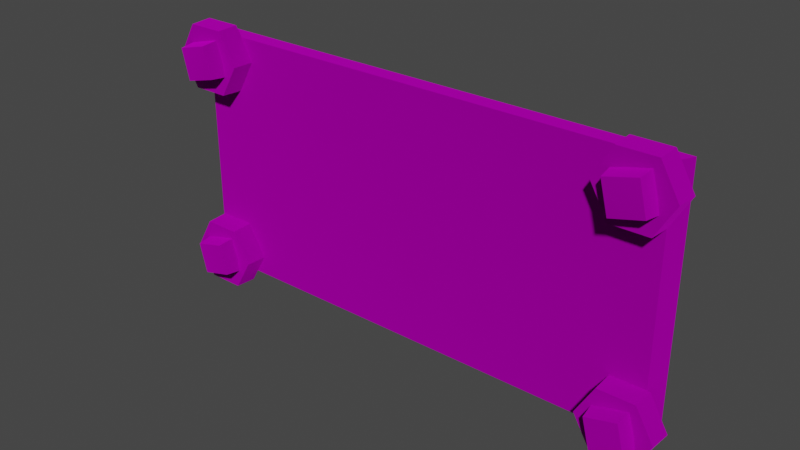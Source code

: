 # Source: giant_02_x6.blend  (saved by Blender 3.4.6; exported with 4.5.12 LTS)
import bpy
from mathutils import Matrix  # noqa: F401  (used for matrix-valued properties, if any)

bpy.ops.wm.read_factory_settings(use_empty=True)
scene = bpy.context.scene
scene.name = 'Scene'

# ---- collections
col_collection = bpy.data.collections.new('Collection'); scene.collection.children.link(col_collection)
col_export = bpy.data.collections.new('Export'); scene.collection.children.link(col_export)

# ---- images (referenced by path relative to the original .blend; pixels are not part of the script)
import os
ASSET_DIR = os.environ.get("B2B_ASSET_DIR", "")  # directory of the original .blend (textures are referenced by path, not embedded)
HERE = os.path.dirname(os.path.abspath(__file__))  # packed textures are extracted next to this script under _unpacked/

def load_image(name, relpath, width, height, colorspace="sRGB"):
    """Load a texture the original file referenced (path relative to the .blend, or extracted next to this script)."""
    p = next((c for c in (os.path.join(HERE, relpath), os.path.join(ASSET_DIR, relpath)) if relpath and os.path.exists(c)), "")
    if p:
        img = bpy.data.images.load(p, check_existing=True)
        img.name = name
    else:  # same state as the original file: an image datablock whose file is absent (Cycles renders it pink)
        img = bpy.data.images.new(name, width, height)
        img.source = "FILE"
        img.filepath = "//" + (relpath or name)
    img.colorspace_settings.name = colorspace
    return img
img_terrace_plate_steel_giant_png = load_image('terrace_plate_steel_giant.png', 'terrace_plate_steel_giant.png', 1024, 1024, 'sRGB')
img_nutbolt_steel_png = load_image('nutbolt_steel.png', 'nutbolt_steel.png', 1024, 1024, 'sRGB')

# ---- materials (node trees are filled in below, after node groups)
mat_dummymtl_rsrc_world_prop_clockworks_structural_terrace_plates_g = bpy.data.materials.new('dummymtl-rsrc.world.prop.clockworks.structural.terrace_plates.g')
mat_dummymtl_rsrc_world_prop_clockworks_structural_terrace_plates_g.use_backface_culling = True
mat_dummymtl_rsrc_world_prop_clockworks_structural_terrace_plates_g.use_transparent_shadow = False
mat_dummymtl_rsrc_world_prop_clockworks_structural_nut_n_bolt_n = bpy.data.materials.new('dummymtl-rsrc.world.prop.clockworks.structural.nut_n_bolt.n')
mat_dummymtl_rsrc_world_prop_clockworks_structural_nut_n_bolt_n.use_backface_culling = True
mat_dummymtl_rsrc_world_prop_clockworks_structural_nut_n_bolt_n.use_transparent_shadow = False

# ---- material node trees
mat_dummymtl_rsrc_world_prop_clockworks_structural_terrace_plates_g.use_nodes = True; mat_dummymtl_rsrc_world_prop_clockworks_structural_terrace_plates_g.node_tree.nodes.clear()
_N = mat_dummymtl_rsrc_world_prop_clockworks_structural_terrace_plates_g.node_tree.nodes; _L = mat_dummymtl_rsrc_world_prop_clockworks_structural_terrace_plates_g.node_tree.links
n0 = _N.new('ShaderNodeBsdfPrincipled'); n0.name = 'Principled BSDF'; n0.location = (10, 300)
n0.distribution = 'GGX'
n0.subsurface_method = 'RANDOM_WALK_SKIN'
n0.inputs[1].default_value = 1.0
n0.inputs[2].default_value = 1.0
n0.inputs[27].default_value = (0.0, 0.0, 0.0, 1.0)
n0.inputs[28].default_value = 1.0
n1 = _N.new('ShaderNodeOutputMaterial'); n1.name = 'Material Output'; n1.location = (320, 270)
n2 = _N.new('ShaderNodeTexImage'); n2.name = 'Image Texture'; n2.location = (-280, 200)
n2.image = img_terrace_plate_steel_giant_png
_L.new(n0.outputs[0], n1.inputs[0])
_L.new(n2.outputs[0], n0.inputs[0])
n1.is_active_output = True
mat_dummymtl_rsrc_world_prop_clockworks_structural_nut_n_bolt_n.use_nodes = True; mat_dummymtl_rsrc_world_prop_clockworks_structural_nut_n_bolt_n.node_tree.nodes.clear()
_N = mat_dummymtl_rsrc_world_prop_clockworks_structural_nut_n_bolt_n.node_tree.nodes; _L = mat_dummymtl_rsrc_world_prop_clockworks_structural_nut_n_bolt_n.node_tree.links
n0 = _N.new('ShaderNodeBsdfPrincipled'); n0.name = 'Principled BSDF'; n0.location = (10, 300)
n0.distribution = 'GGX'
n0.subsurface_method = 'RANDOM_WALK_SKIN'
n0.inputs[1].default_value = 1.0
n0.inputs[2].default_value = 1.0
n0.inputs[27].default_value = (0.0, 0.0, 0.0, 1.0)
n0.inputs[28].default_value = 1.0
n1 = _N.new('ShaderNodeOutputMaterial'); n1.name = 'Material Output'; n1.location = (320, 270)
n2 = _N.new('ShaderNodeTexImage'); n2.name = 'Image Texture'; n2.location = (-321, 186)
n2.image = img_nutbolt_steel_png
_L.new(n0.outputs[0], n1.inputs[0])
_L.new(n2.outputs[0], n0.inputs[0])
n1.is_active_output = True

# ---- world
world_world = bpy.data.worlds.new('World'); scene.world = world_world
world_world.use_nodes = True; world_world.node_tree.nodes.clear()
_N = world_world.node_tree.nodes; _L = world_world.node_tree.links
n0 = _N.new('ShaderNodeOutputWorld'); n0.name = 'World Output'; n0.location = (300, 300)
n1 = _N.new('ShaderNodeBackground'); n1.name = 'Background'; n1.location = (10, 300)
n1.inputs[0].default_value = (0.05088, 0.05088, 0.05088, 1.0)
_L.new(n1.outputs[0], n0.inputs[0])
n0.is_active_output = True
world_world.color = (0.05088, 0.05088, 0.05088)
world_world.use_sun_shadow = False
world_world.sun_shadow_jitter_overblur = 0.0

# ---- meshes
me_rsrc_world_prop_clockworks_structural_terrace_plates_giant_plat = bpy.data.meshes.new('rsrc.world.prop.clockworks.structural.terrace_plates.giant_plat')
me_rsrc_world_prop_clockworks_structural_terrace_plates_giant_plat.from_pydata([(3.05, -3.0, -6.557e-08), (3.05, 0.0, 6.557e-08), (-3.05, 0.0, 6.557e-08), (-3.05, -3.0, -6.557e-08), (-2.0, 0.0, -0.2), (-2.0, -3.0, -0.2), (-2.95, -3.0, -0.2), (-2.95, 0.0, -0.2), (2.95, -3.0, -0.2), (2.95, 0.0, -0.2), (3.05, 0.0, 6.557e-08), (3.05, -3.0, -6.557e-08), (-2.95, 0.0, -0.2), (-2.95, -3.0, -0.2), (-3.05, -3.0, -6.557e-08), (-3.05, 0.0, 6.557e-08), (2.0, 0.0, -0.2), (2.0, -3.0, -0.2), (-2.0, -3.0, -0.2), (-2.0, 0.0, -0.2), (2.95, 0.0, -0.2), (2.95, -3.0, -0.2), (2.0, -3.0, -0.2), (2.0, 0.0, -0.2), (2.0, 0.0, -0.2), (3.05, 0.0, 6.557e-08), (2.95, 0.0, -0.2), (-3.05, 0.0, 6.557e-08), (-2.0, 0.0, -0.2), (-2.95, 0.0, -0.2), (-2.0, -3.0, -0.2), (-3.05, -3.0, -6.557e-08), (-2.95, -3.0, -0.2), (3.05, -3.0, -6.557e-08), (2.0, -3.0, -0.2), (2.95, -3.0, -0.2)], [], [(0, 1, 2), (2, 3, 0), (4, 5, 6), (6, 7, 4), (8, 9, 10), (10, 11, 8), (12, 13, 14), (14, 15, 12), (16, 17, 18), (18, 19, 16), (20, 21, 22), (22, 23, 20), (24, 25, 26), (27, 25, 24), (27, 24, 28), (27, 28, 29), (30, 31, 32), (33, 31, 30), (33, 30, 34), (33, 34, 35)])
_uv = me_rsrc_world_prop_clockworks_structural_terrace_plates_giant_plat.uv_layers.new(name='UVMap')
_uv.uv.foreach_set('vector', [0.0, 1.0, 0.0, 0.0, 1.0, 0.0, 1.0, 0.0, 1.0, 1.0, 0.0, 1.0, 0.5, 0.742, 0.5, 0.97, 0.0, 0.97, 0.0, 0.97, 0.0, 0.742, 0.5, 0.742, 1.0, 0.0, 0.0, 0.0, 0.0, 0.032, 0.0, 0.032, 1.0, 0.032, 1.0, 0.0, 1.0, 0.0, 0.0, 0.0, 0.0, 0.032, 0.0, 0.032, 1.0, 0.032, 1.0, 0.0, 2.0, 0.508, 2.0, 0.7357, 0.0, 0.7357, 0.0, 0.7357, 0.0, 0.508, 2.0, 0.508, 1.0, 0.742, 1.0, 0.97, 0.5, 0.97, 0.5, 0.97, 0.5, 0.742, 1.0, 0.742, 0.8279, 0.038, 1.0, 0.032, 0.9836, 0.038, 0.0, 0.032, 1.0, 0.032, 0.8279, 0.038, 0.0, 0.032, 0.8279, 0.038, 0.1721, 0.038, 0.0, 0.032, 0.1721, 0.038, 0.01639, 0.038, 0.1667, 0.97, 0.0, 1.0, 0.0, 0.97, 1.0, 1.0, 0.0, 1.0, 0.1667, 0.97, 1.0, 1.0, 0.1667, 0.97, 0.8333, 0.97, 1.0, 1.0, 0.8333, 0.97, 1.0, 0.97])
me_rsrc_world_prop_clockworks_structural_terrace_plates_giant_plat.materials.append(mat_dummymtl_rsrc_world_prop_clockworks_structural_terrace_plates_g)
me_rsrc_world_prop_clockworks_structural_terrace_plates_giant_plat.update()
me_rsrc_world_prop_clockworks_structural_terrace_plates_giant_plat.normals_split_custom_set([tuple(v) for v in zip(*[iter([0.0, -4.371e-08, 1.0, 0.0, -4.371e-08, 1.0, 0.0, -4.371e-08, 1.0, 0.0, -4.371e-08, 1.0, 0.0, -4.371e-08, 1.0, 0.0, -4.371e-08, 1.0, 0.0, 0.0, -1.0, 0.0, 0.0, -1.0, 0.0, 0.0, -1.0, 0.0, 0.0, -1.0, 0.0, 0.0, -1.0, 0.0, 0.0, -1.0, 0.8944, 0.0, -0.4472, 0.8944, 0.0, -0.4472, 0.8944, 0.0, -0.4472, 0.8944, 1.777e-07, -0.4472, 0.8944, 1.777e-07, -0.4472, 0.8944, 1.777e-07, -0.4472, -0.8944, 0.0, -0.4472, -0.8944, 0.0, -0.4472, -0.8944, 0.0, -0.4472, -0.8944, 1.777e-07, -0.4472, -0.8944, 1.777e-07, -0.4472, -0.8944, 1.777e-07, -0.4472, 0.0, 0.0, -1.0, 0.0, 0.0, -1.0, 0.0, 0.0, -1.0, 0.0, 0.0, -1.0, 0.0, 0.0, -1.0, 0.0, 0.0, -1.0, 0.0, 0.0, -1.0, 0.0, 0.0, -1.0, 0.0, 0.0, -1.0, 0.0, 0.0, -1.0, 0.0, 0.0, -1.0, 0.0, 0.0, -1.0, 0.0, 1.0, 0.0, 0.0, 1.0, 0.0, 0.0, 1.0, 0.0, 0.0, 1.0, 0.0, 0.0, 1.0, 0.0, 0.0, 1.0, 0.0, 0.0, 1.0, 0.0, 0.0, 1.0, 0.0, 0.0, 1.0, 0.0, 0.0, 1.0, 0.0, 0.0, 1.0, 0.0, 0.0, 1.0, 0.0, 0.0, -1.0, 0.0, 0.0, -1.0, 0.0, 0.0, -1.0, 0.0, 0.0, -1.0, 1.954e-06, 0.0, -1.0, 1.954e-06, 0.0, -1.0, 1.954e-06, 0.0, -1.0, -2.384e-06, 0.0, -1.0, -2.384e-06, 0.0, -1.0, -2.384e-06, 0.0, -1.0, 0.0, 0.0, -1.0, 0.0, 0.0, -1.0, 0.0])] * 3)])
me_rsrc_world_prop_clockworks_structural_nut_n_bolt_nut_n_bolt = bpy.data.meshes.new('rsrc.world.prop.clockworks.structural.nut_n_bolt.nut_n_bolt')
me_rsrc_world_prop_clockworks_structural_nut_n_bolt_nut_n_bolt.from_pydata([(-0.225, -0.3897, 0.0), (-0.4365, 0.0, -0.26), (-0.2183, -0.378, -0.26), (-0.225, -0.3897, 0.0), (-0.45, 0.0, 0.0), (-0.4365, 0.0, -0.26), (-0.45, 0.0, 0.0), (-0.2183, 0.378, -0.26), (-0.4365, 0.0, -0.26), (-0.45, 0.0, 0.0), (-0.225, 0.3897, 0.0), (-0.2183, 0.378, -0.26), (0.225, 0.3897, 0.0), (0.4365, 0.0, -0.26), (0.2183, 0.378, -0.26), (0.225, 0.3897, 0.0), (0.45, 0.0, 0.0), (0.4365, 0.0, -0.26), (-0.2583, -0.1526, -0.235), (-0.1374, 0.2324, -0.435), (-0.2324, -0.1374, -0.435), (-0.2583, -0.1526, -0.235), (-0.1526, 0.2583, -0.235), (-0.1374, 0.2324, -0.435), (-0.1526, 0.2583, -0.235), (0.2324, 0.1374, -0.435), (-0.1374, 0.2324, -0.435), (-0.1526, 0.2583, -0.235), (0.2583, 0.1526, -0.235), (0.2324, 0.1374, -0.435), (0.45, 0.0, 0.0), (0.2183, -0.378, -0.26), (0.4365, 0.0, -0.26), (0.225, -0.3897, 0.0), (0.225, -0.3897, 0.0), (-0.2183, -0.378, -0.26), (0.2183, -0.378, -0.26), (-0.225, -0.3897, 0.0), (-0.225, 0.3897, 0.0), (0.2183, 0.378, -0.26), (-0.2183, 0.378, -0.26), (0.225, 0.3897, 0.0), (0.2583, 0.1526, -0.235), (0.1374, -0.2324, -0.435), (0.2324, 0.1374, -0.435), (0.1526, -0.2583, -0.235), (0.1526, -0.2583, -0.235), (-0.2324, -0.1374, -0.435), (0.1374, -0.2324, -0.435), (-0.2583, -0.1526, -0.235), (0.0, 0.0, -0.485), (0.2324, 0.1374, -0.435), (0.1374, -0.2324, -0.435), (-0.2324, -0.1374, -0.435), (-0.1374, 0.2324, -0.435), (0.0, 0.0, -0.21), (0.4365, 0.0, -0.26), (0.2183, -0.378, -0.26), (-0.2183, -0.378, -0.26), (0.2183, 0.378, -0.26), (-0.4365, 0.0, -0.26), (-0.2183, 0.378, -0.26)], [], [(0, 1, 2), (3, 4, 5), (6, 7, 8), (9, 10, 11), (12, 13, 14), (15, 16, 17), (18, 19, 20), (21, 22, 23), (24, 25, 26), (27, 28, 29), (30, 31, 32), (30, 33, 31), (34, 35, 36), (34, 37, 35), (38, 39, 40), (38, 41, 39), (42, 43, 44), (42, 45, 43), (46, 47, 48), (46, 49, 47), (50, 51, 52), (50, 52, 53), (50, 54, 51), (50, 53, 54), (55, 56, 57), (55, 57, 58), (55, 59, 56), (55, 58, 60), (55, 61, 59), (55, 60, 61)])
me_rsrc_world_prop_clockworks_structural_nut_n_bolt_nut_n_bolt.polygons.foreach_set('use_smooth', [0, 0, 0, 0, 0, 0, 0, 0, 0, 0, 0, 0, 0, 0, 0, 0, 0, 0, 0, 0, 1, 1, 1, 1, 1, 1, 1, 1, 1, 1])
_uv = me_rsrc_world_prop_clockworks_structural_nut_n_bolt_nut_n_bolt.uv_layers.new(name='UVMap')
_uv.uv.foreach_set('vector', [2.0, 0.9969, 1.5, 0.8301, 2.0, 0.8301, 2.0, 0.9969, 1.5, 0.9969, 1.5, 0.8301, 1.5, 0.9969, 1.0, 0.8301, 1.5, 0.8301, 1.5, 0.9969, 1.0, 0.9969, 1.0, 0.8301, 0.5, 0.9969, 0.0, 0.8301, 0.5, 0.8301, 0.5, 0.9969, 0.0, 0.9969, 0.0, 0.8301, 0.0, 0.001862, -0.5, 0.1204, 0.0, 0.1204, 0.0, 0.001862, -0.5, 0.001862, -0.5, 0.1204, 1.5, 0.001861, 1.0, 0.1204, 1.5, 0.1204, 1.5, 0.001861, 1.0, 0.001862, 1.0, 0.1204, 0.0, 0.9969, -0.5, 0.8301, 0.0, 0.8301, 0.0, 0.9969, -0.5, 0.9969, -0.5, 0.8301, -0.5, 0.9969, -1.0, 0.8301, -0.5, 0.8301, -0.5, 0.9969, -1.0, 0.9969, -1.0, 0.8301, 1.0, 0.9969, 0.5, 0.8301, 1.0, 0.8301, 1.0, 0.9969, 0.5, 0.9969, 0.5, 0.8301, 1.0, 0.001862, 0.5, 0.1204, 1.0, 0.1204, 1.0, 0.001862, 0.5, 0.001862, 0.5, 0.1204, 0.5, 0.001862, 0.0, 0.1204, 0.5, 0.1204, 0.5, 0.001862, 0.0, 0.001862, 0.0, 0.1204, 0.5, 0.2442, 0.7148, 0.3513, 0.2859, 0.3516, 0.5, 0.2442, 0.2859, 0.3516, 0.2852, 0.1371, 0.5, 0.2442, 0.7141, 0.1368, 0.7148, 0.3513, 0.5, 0.2442, 0.2852, 0.1371, 0.7141, 0.1368, 0.5, 0.6051, 0.01023, 0.6051, 0.2551, 0.393, 0.5, 0.6051, 0.2551, 0.393, 0.7449, 0.393, 0.5, 0.6051, 0.2551, 0.8172, 0.01023, 0.6051, 0.5, 0.6051, 0.7449, 0.393, 0.9898, 0.6051, 0.5, 0.6051, 0.7449, 0.8172, 0.2551, 0.8172, 0.5, 0.6051, 0.9898, 0.6051, 0.7449, 0.8172])
me_rsrc_world_prop_clockworks_structural_nut_n_bolt_nut_n_bolt.materials.append(mat_dummymtl_rsrc_world_prop_clockworks_structural_nut_n_bolt_n)
me_rsrc_world_prop_clockworks_structural_nut_n_bolt_nut_n_bolt.update()
me_rsrc_world_prop_clockworks_structural_nut_n_bolt_nut_n_bolt.normals_split_custom_set([tuple(v) for v in zip(*[iter([-0.8652, -0.4995, -0.04492, -0.8652, -0.4995, -0.04492, -0.8652, -0.4995, -0.04492, -0.8652, -0.4995, -0.04492, -0.8652, -0.4995, -0.04492, -0.8652, -0.4995, -0.04492, -0.8652, 0.4995, -0.04492, -0.8652, 0.4995, -0.04492, -0.8652, 0.4995, -0.04492, -0.8652, 0.4995, -0.04492, -0.8652, 0.4995, -0.04492, -0.8652, 0.4995, -0.04492, 0.8652, 0.4995, -0.04492, 0.8652, 0.4995, -0.04492, 0.8652, 0.4995, -0.04492, 0.8652, 0.4995, -0.04492, 0.8652, 0.4995, -0.04492, 0.8652, 0.4995, -0.04492, -0.9631, 0.2476, -0.1055, -0.9631, 0.2476, -0.1055, -0.9631, 0.2476, -0.1055, -0.9631, 0.2476, -0.1055, -0.9631, 0.2476, -0.1055, -0.9631, 0.2476, -0.1055, 0.2476, 0.9631, -0.1055, 0.2476, 0.9631, -0.1055, 0.2476, 0.9631, -0.1055, 0.2476, 0.9631, -0.1055, 0.2476, 0.9631, -0.1055, 0.2476, 0.9631, -0.1055, 0.8652, -0.4995, -0.04492, 0.8652, -0.4995, -0.04492, 0.8652, -0.4995, -0.04492, 0.8652, -0.4995, -0.04492, 0.8652, -0.4995, -0.04492, 0.8652, -0.4995, -0.04492, 0.0, -0.999, -0.04492, 0.0, -0.999, -0.04492, 0.0, -0.999, -0.04492, 0.0, -0.999, -0.04492, 0.0, -0.999, -0.04492, 0.0, -0.999, -0.04492, 0.0, 0.999, -0.04492, 0.0, 0.999, -0.04492, 0.0, 0.999, -0.04492, 0.0, 0.999, -0.04492, 0.0, 0.999, -0.04492, 0.0, 0.999, -0.04492, 0.9631, -0.2476, -0.1055, 0.9631, -0.2476, -0.1055, 0.9631, -0.2476, -0.1055, 0.9631, -0.2476, -0.1055, 0.9631, -0.2476, -0.1055, 0.9631, -0.2476, -0.1055, -0.2476, -0.9631, -0.1055, -0.2476, -0.9631, -0.1055, -0.2476, -0.9631, -0.1055, -0.2476, -0.9631, -0.1055, -0.2476, -0.9631, -0.1055, -0.2476, -0.9631, -0.1055, -8.515e-07, 1.533e-06, -1.0, 0.1568, 0.09265, -0.9833, 0.09265, -0.1568, -0.9833, -8.515e-07, 1.533e-06, -1.0, 0.09265, -0.1568, -0.9833, -0.1568, -0.09265, -0.9833, -8.515e-07, 1.533e-06, -1.0, -0.09265, 0.1568, -0.9833, 0.1568, 0.09265, -0.9833, -8.515e-07, 1.533e-06, -1.0, -0.1568, -0.09265, -0.9833, -0.09265, 0.1568, -0.9833, 0.0, 1.205e-09, -1.0, -0.1138, 0.0, -0.9935, -0.0569, 0.09856, -0.9935, 0.0, 1.205e-09, -1.0, -0.0569, 0.09856, -0.9935, 0.0569, 0.09856, -0.9935, 0.0, 1.205e-09, -1.0, -0.0569, -0.09856, -0.9935, -0.1138, 0.0, -0.9935, 0.0, 1.205e-09, -1.0, 0.0569, 0.09856, -0.9935, 0.1138, 0.0, -0.9935, 0.0, 1.205e-09, -1.0, 0.0569, -0.09856, -0.9935, -0.0569, -0.09856, -0.9935, 0.0, 1.205e-09, -1.0, 0.1138, 0.0, -0.9935, 0.0569, -0.09856, -0.9935])] * 3)])

# ---- objects
ob_giant_plates_giant_02_x6_meshnodes__groove_06units = bpy.data.objects.new('giant_plates.giant_02_x6-MeshNodes["groove_06units"]', me_rsrc_world_prop_clockworks_structural_terrace_plates_giant_plat)
ob_giant_plates_giant_02_x6_nodes__node04 = bpy.data.objects.new('giant_plates.giant_02_x6-Nodes["node04"]', None)
ob_nut_n_bolt_nut_n_bolt_01_meshnodes__nut_bolt = bpy.data.objects.new('nut_n_bolt.nut_n_bolt_01-MeshNodes["nut_bolt"]', me_rsrc_world_prop_clockworks_structural_nut_n_bolt_nut_n_bolt)
ob_giant_plates_giant_02_x6_nodes__node02 = bpy.data.objects.new('giant_plates.giant_02_x6-Nodes["node02"]', None)
ob_nut_n_bolt_nut_n_bolt_01_meshnodes__nut_bolt___001 = bpy.data.objects.new('nut_n_bolt.nut_n_bolt_01-MeshNodes["nut_bolt"].001', me_rsrc_world_prop_clockworks_structural_nut_n_bolt_nut_n_bolt)
ob_giant_plates_giant_02_x6_nodes__node03 = bpy.data.objects.new('giant_plates.giant_02_x6-Nodes["node03"]', None)
ob_nut_n_bolt_nut_n_bolt_01_meshnodes__nut_bolt___002 = bpy.data.objects.new('nut_n_bolt.nut_n_bolt_01-MeshNodes["nut_bolt"].002', me_rsrc_world_prop_clockworks_structural_nut_n_bolt_nut_n_bolt)
ob_giant_plates_giant_02_x6_nodes__node01 = bpy.data.objects.new('giant_plates.giant_02_x6-Nodes["node01"]', None)
ob_nut_n_bolt_nut_n_bolt_01_meshnodes__nut_bolt___003 = bpy.data.objects.new('nut_n_bolt.nut_n_bolt_01-MeshNodes["nut_bolt"].003', me_rsrc_world_prop_clockworks_structural_nut_n_bolt_nut_n_bolt)

# ---- transforms, parenting, visibility, modifiers, constraints
ob_giant_plates_giant_02_x6_meshnodes__groove_06units.location = (0.0, 0.0, 0.0)
ob_giant_plates_giant_02_x6_meshnodes__groove_06units.rotation_mode = 'QUATERNION'
ob_giant_plates_giant_02_x6_meshnodes__groove_06units.rotation_quaternion = (0.7071, -0.7071, -1.57e-16, -9.358e-24)
ob_giant_plates_giant_02_x6_nodes__node04.location = (2.764, -0.2, 0.234)
ob_giant_plates_giant_02_x6_nodes__node04.rotation_mode = 'QUATERNION'
ob_giant_plates_giant_02_x6_nodes__node04.rotation_quaternion = (0.7071, -0.7071, -1.57e-16, -9.358e-24)
ob_giant_plates_giant_02_x6_nodes__node04.empty_display_size = 0.001
ob_nut_n_bolt_nut_n_bolt_01_meshnodes__nut_bolt.parent = ob_giant_plates_giant_02_x6_nodes__node04
ob_nut_n_bolt_nut_n_bolt_01_meshnodes__nut_bolt.location = (0.0, 0.0, 0.0)
ob_nut_n_bolt_nut_n_bolt_01_meshnodes__nut_bolt.rotation_mode = 'QUATERNION'
ob_nut_n_bolt_nut_n_bolt_01_meshnodes__nut_bolt.rotation_quaternion = (1.0, 0.0, 0.0, 0.0)
ob_giant_plates_giant_02_x6_nodes__node02.location = (2.724, -0.2, 2.736)
ob_giant_plates_giant_02_x6_nodes__node02.rotation_mode = 'QUATERNION'
ob_giant_plates_giant_02_x6_nodes__node02.rotation_quaternion = (0.7071, -0.7071, -1.57e-16, -9.358e-24)
ob_giant_plates_giant_02_x6_nodes__node02.empty_display_size = 0.001
ob_nut_n_bolt_nut_n_bolt_01_meshnodes__nut_bolt___001.parent = ob_giant_plates_giant_02_x6_nodes__node02
ob_nut_n_bolt_nut_n_bolt_01_meshnodes__nut_bolt___001.location = (0.0, 0.0, 0.0)
ob_nut_n_bolt_nut_n_bolt_01_meshnodes__nut_bolt___001.rotation_mode = 'QUATERNION'
ob_nut_n_bolt_nut_n_bolt_01_meshnodes__nut_bolt___001.rotation_quaternion = (1.0, 0.0, 0.0, 0.0)
ob_giant_plates_giant_02_x6_nodes__node03.location = (-2.71, -0.2, 0.234)
ob_giant_plates_giant_02_x6_nodes__node03.rotation_mode = 'QUATERNION'
ob_giant_plates_giant_02_x6_nodes__node03.rotation_quaternion = (0.7071, -0.7071, -1.57e-16, -9.358e-24)
ob_giant_plates_giant_02_x6_nodes__node03.empty_display_size = 0.001
ob_nut_n_bolt_nut_n_bolt_01_meshnodes__nut_bolt___002.parent = ob_giant_plates_giant_02_x6_nodes__node03
ob_nut_n_bolt_nut_n_bolt_01_meshnodes__nut_bolt___002.location = (0.0, 0.0, 0.0)
ob_nut_n_bolt_nut_n_bolt_01_meshnodes__nut_bolt___002.rotation_mode = 'QUATERNION'
ob_nut_n_bolt_nut_n_bolt_01_meshnodes__nut_bolt___002.rotation_quaternion = (1.0, 0.0, 0.0, 0.0)
ob_giant_plates_giant_02_x6_nodes__node01.location = (-2.71, -0.2, 2.736)
ob_giant_plates_giant_02_x6_nodes__node01.rotation_mode = 'QUATERNION'
ob_giant_plates_giant_02_x6_nodes__node01.rotation_quaternion = (0.7071, -0.7071, -1.57e-16, -9.358e-24)
ob_giant_plates_giant_02_x6_nodes__node01.empty_display_size = 0.001
ob_nut_n_bolt_nut_n_bolt_01_meshnodes__nut_bolt___003.parent = ob_giant_plates_giant_02_x6_nodes__node01
ob_nut_n_bolt_nut_n_bolt_01_meshnodes__nut_bolt___003.location = (0.0, 0.0, 0.0)
ob_nut_n_bolt_nut_n_bolt_01_meshnodes__nut_bolt___003.rotation_mode = 'QUATERNION'
ob_nut_n_bolt_nut_n_bolt_01_meshnodes__nut_bolt___003.rotation_quaternion = (1.0, 0.0, 0.0, 0.0)

# ---- collection membership
scene.collection.objects.link(ob_giant_plates_giant_02_x6_meshnodes__groove_06units)
scene.collection.objects.link(ob_giant_plates_giant_02_x6_nodes__node04)
scene.collection.objects.link(ob_nut_n_bolt_nut_n_bolt_01_meshnodes__nut_bolt)
scene.collection.objects.link(ob_giant_plates_giant_02_x6_nodes__node02)
scene.collection.objects.link(ob_nut_n_bolt_nut_n_bolt_01_meshnodes__nut_bolt___001)
scene.collection.objects.link(ob_giant_plates_giant_02_x6_nodes__node03)
scene.collection.objects.link(ob_nut_n_bolt_nut_n_bolt_01_meshnodes__nut_bolt___002)
scene.collection.objects.link(ob_giant_plates_giant_02_x6_nodes__node01)
scene.collection.objects.link(ob_nut_n_bolt_nut_n_bolt_01_meshnodes__nut_bolt___003)

# ---- scene / render settings (as saved in the file)
scene.frame_start = 1; scene.frame_end = 250; scene.frame_set(1)
scene.render.engine = 'BLENDER_EEVEE_NEXT'
scene.cycles.sampling_pattern = 'TABULATED_SOBOL'
scene.cycles.use_light_tree = False
scene.view_settings.view_transform = 'Filmic'
bpy.context.view_layer.update()

# ---- added for rendering (the .blend has no active camera and no usable light): camera, sun
cam_auto = bpy.data.cameras.new('AutoCamera')
cam_auto.lens = 50.0
cam_auto.sensor_width = 36.0
cam_auto.clip_end = 1000.0
ob_auto_camera = bpy.data.objects.new('AutoCamera', cam_auto)
scene.collection.objects.link(ob_auto_camera)
ob_auto_camera.location = (6.69021, -8.33836, 6.81557)
ob_auto_camera.rotation_euler = (1.09748, -7.21219e-08, 0.694738)
scene.camera = ob_auto_camera
light_auto_sun = bpy.data.lights.new('AutoSun', 'SUN')
light_auto_sun.energy = 3.0
light_auto_sun.angle = 0.0523599
ob_auto_sun = bpy.data.objects.new('AutoSun', light_auto_sun)
scene.collection.objects.link(ob_auto_sun)
ob_auto_sun.rotation_euler = (0.872665, 0.174533, 0.523599)
bpy.context.view_layer.update()
